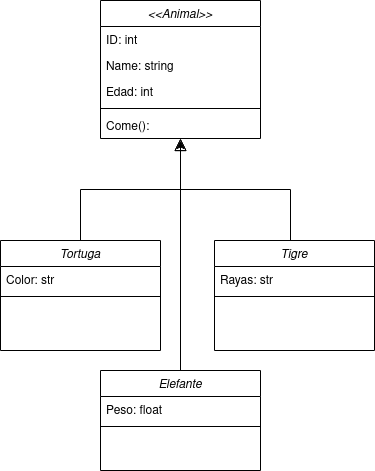

The diagram above was exported from draw.io. Its source (the exported page's mxGraphModel, read from the mxfile embedded in the PNG):
<mxGraphModel dx="1335" dy="784" grid="1" gridSize="10" guides="1" tooltips="1" connect="1" arrows="1" fold="1" page="1" pageScale="1" pageWidth="827" pageHeight="1169" math="0" shadow="0">
  <root>
    <mxCell id="WIyWlLk6GJQsqaUBKTNV-0" />
    <mxCell id="WIyWlLk6GJQsqaUBKTNV-1" parent="WIyWlLk6GJQsqaUBKTNV-0" />
    <mxCell id="zkfFHV4jXpPFQw0GAbJ--0" value="&lt;&lt;Animal&gt;&gt;" style="swimlane;fontStyle=2;align=center;verticalAlign=top;childLayout=stackLayout;horizontal=1;startSize=26;horizontalStack=0;resizeParent=1;resizeLast=0;collapsible=1;marginBottom=0;rounded=0;shadow=0;strokeWidth=1;" parent="WIyWlLk6GJQsqaUBKTNV-1" vertex="1">
      <mxGeometry x="220" y="120" width="160" height="138" as="geometry">
        <mxRectangle x="230" y="140" width="160" height="26" as="alternateBounds" />
      </mxGeometry>
    </mxCell>
    <mxCell id="zkfFHV4jXpPFQw0GAbJ--3" value="ID: int" style="text;align=left;verticalAlign=top;spacingLeft=4;spacingRight=4;overflow=hidden;rotatable=0;points=[[0,0.5],[1,0.5]];portConstraint=eastwest;rounded=0;shadow=0;html=0;" parent="zkfFHV4jXpPFQw0GAbJ--0" vertex="1">
      <mxGeometry y="26" width="160" height="26" as="geometry" />
    </mxCell>
    <mxCell id="zkfFHV4jXpPFQw0GAbJ--1" value="Name: string&#10;" style="text;align=left;verticalAlign=top;spacingLeft=4;spacingRight=4;overflow=hidden;rotatable=0;points=[[0,0.5],[1,0.5]];portConstraint=eastwest;" parent="zkfFHV4jXpPFQw0GAbJ--0" vertex="1">
      <mxGeometry y="52" width="160" height="26" as="geometry" />
    </mxCell>
    <mxCell id="zkfFHV4jXpPFQw0GAbJ--2" value="Edad: int" style="text;align=left;verticalAlign=top;spacingLeft=4;spacingRight=4;overflow=hidden;rotatable=0;points=[[0,0.5],[1,0.5]];portConstraint=eastwest;rounded=0;shadow=0;html=0;" parent="zkfFHV4jXpPFQw0GAbJ--0" vertex="1">
      <mxGeometry y="78" width="160" height="26" as="geometry" />
    </mxCell>
    <mxCell id="zkfFHV4jXpPFQw0GAbJ--4" value="" style="line;html=1;strokeWidth=1;align=left;verticalAlign=middle;spacingTop=-1;spacingLeft=3;spacingRight=3;rotatable=0;labelPosition=right;points=[];portConstraint=eastwest;" parent="zkfFHV4jXpPFQw0GAbJ--0" vertex="1">
      <mxGeometry y="104" width="160" height="8" as="geometry" />
    </mxCell>
    <mxCell id="zkfFHV4jXpPFQw0GAbJ--5" value="Come():" style="text;align=left;verticalAlign=top;spacingLeft=4;spacingRight=4;overflow=hidden;rotatable=0;points=[[0,0.5],[1,0.5]];portConstraint=eastwest;" parent="zkfFHV4jXpPFQw0GAbJ--0" vertex="1">
      <mxGeometry y="112" width="160" height="26" as="geometry" />
    </mxCell>
    <mxCell id="zkfFHV4jXpPFQw0GAbJ--12" value="" style="endArrow=block;endSize=10;endFill=0;shadow=0;strokeWidth=1;rounded=0;edgeStyle=elbowEdgeStyle;elbow=vertical;" parent="WIyWlLk6GJQsqaUBKTNV-1" target="zkfFHV4jXpPFQw0GAbJ--0" edge="1">
      <mxGeometry width="160" relative="1" as="geometry">
        <mxPoint x="200" y="360" as="sourcePoint" />
        <mxPoint x="200" y="203" as="targetPoint" />
      </mxGeometry>
    </mxCell>
    <mxCell id="zkfFHV4jXpPFQw0GAbJ--16" value="" style="endArrow=block;endSize=10;endFill=0;shadow=0;strokeWidth=1;rounded=0;edgeStyle=elbowEdgeStyle;elbow=vertical;" parent="WIyWlLk6GJQsqaUBKTNV-1" target="zkfFHV4jXpPFQw0GAbJ--0" edge="1">
      <mxGeometry width="160" relative="1" as="geometry">
        <mxPoint x="410" y="360" as="sourcePoint" />
        <mxPoint x="310" y="271" as="targetPoint" />
      </mxGeometry>
    </mxCell>
    <mxCell id="-IW2ZI3yjV4RD7lP_-C4-0" value="Tortuga" style="swimlane;fontStyle=2;align=center;verticalAlign=top;childLayout=stackLayout;horizontal=1;startSize=26;horizontalStack=0;resizeParent=1;resizeLast=0;collapsible=1;marginBottom=0;rounded=0;shadow=0;strokeWidth=1;" vertex="1" parent="WIyWlLk6GJQsqaUBKTNV-1">
      <mxGeometry x="120" y="360" width="160" height="110" as="geometry">
        <mxRectangle x="230" y="140" width="160" height="26" as="alternateBounds" />
      </mxGeometry>
    </mxCell>
    <mxCell id="-IW2ZI3yjV4RD7lP_-C4-2" value="Color: str" style="text;align=left;verticalAlign=top;spacingLeft=4;spacingRight=4;overflow=hidden;rotatable=0;points=[[0,0.5],[1,0.5]];portConstraint=eastwest;" vertex="1" parent="-IW2ZI3yjV4RD7lP_-C4-0">
      <mxGeometry y="26" width="160" height="26" as="geometry" />
    </mxCell>
    <mxCell id="-IW2ZI3yjV4RD7lP_-C4-4" value="" style="line;html=1;strokeWidth=1;align=left;verticalAlign=middle;spacingTop=-1;spacingLeft=3;spacingRight=3;rotatable=0;labelPosition=right;points=[];portConstraint=eastwest;" vertex="1" parent="-IW2ZI3yjV4RD7lP_-C4-0">
      <mxGeometry y="52" width="160" height="8" as="geometry" />
    </mxCell>
    <mxCell id="-IW2ZI3yjV4RD7lP_-C4-6" value="Tigre" style="swimlane;fontStyle=2;align=center;verticalAlign=top;childLayout=stackLayout;horizontal=1;startSize=26;horizontalStack=0;resizeParent=1;resizeLast=0;collapsible=1;marginBottom=0;rounded=0;shadow=0;strokeWidth=1;" vertex="1" parent="WIyWlLk6GJQsqaUBKTNV-1">
      <mxGeometry x="334" y="360" width="160" height="110" as="geometry">
        <mxRectangle x="230" y="140" width="160" height="26" as="alternateBounds" />
      </mxGeometry>
    </mxCell>
    <mxCell id="-IW2ZI3yjV4RD7lP_-C4-7" value="Rayas: str" style="text;align=left;verticalAlign=top;spacingLeft=4;spacingRight=4;overflow=hidden;rotatable=0;points=[[0,0.5],[1,0.5]];portConstraint=eastwest;rounded=0;shadow=0;html=0;" vertex="1" parent="-IW2ZI3yjV4RD7lP_-C4-6">
      <mxGeometry y="26" width="160" height="26" as="geometry" />
    </mxCell>
    <mxCell id="-IW2ZI3yjV4RD7lP_-C4-10" value="" style="line;html=1;strokeWidth=1;align=left;verticalAlign=middle;spacingTop=-1;spacingLeft=3;spacingRight=3;rotatable=0;labelPosition=right;points=[];portConstraint=eastwest;" vertex="1" parent="-IW2ZI3yjV4RD7lP_-C4-6">
      <mxGeometry y="52" width="160" height="8" as="geometry" />
    </mxCell>
    <mxCell id="-IW2ZI3yjV4RD7lP_-C4-18" style="edgeStyle=orthogonalEdgeStyle;rounded=0;orthogonalLoop=1;jettySize=auto;html=1;" edge="1" parent="WIyWlLk6GJQsqaUBKTNV-1" source="-IW2ZI3yjV4RD7lP_-C4-12">
      <mxGeometry relative="1" as="geometry">
        <mxPoint x="300" y="260" as="targetPoint" />
      </mxGeometry>
    </mxCell>
    <mxCell id="-IW2ZI3yjV4RD7lP_-C4-12" value="Elefante" style="swimlane;fontStyle=2;align=center;verticalAlign=top;childLayout=stackLayout;horizontal=1;startSize=26;horizontalStack=0;resizeParent=1;resizeLast=0;collapsible=1;marginBottom=0;rounded=0;shadow=0;strokeWidth=1;" vertex="1" parent="WIyWlLk6GJQsqaUBKTNV-1">
      <mxGeometry x="220" y="490" width="160" height="100" as="geometry">
        <mxRectangle x="230" y="140" width="160" height="26" as="alternateBounds" />
      </mxGeometry>
    </mxCell>
    <mxCell id="-IW2ZI3yjV4RD7lP_-C4-13" value="Peso: float" style="text;align=left;verticalAlign=top;spacingLeft=4;spacingRight=4;overflow=hidden;rotatable=0;points=[[0,0.5],[1,0.5]];portConstraint=eastwest;rounded=0;shadow=0;html=0;" vertex="1" parent="-IW2ZI3yjV4RD7lP_-C4-12">
      <mxGeometry y="26" width="160" height="26" as="geometry" />
    </mxCell>
    <mxCell id="-IW2ZI3yjV4RD7lP_-C4-16" value="" style="line;html=1;strokeWidth=1;align=left;verticalAlign=middle;spacingTop=-1;spacingLeft=3;spacingRight=3;rotatable=0;labelPosition=right;points=[];portConstraint=eastwest;" vertex="1" parent="-IW2ZI3yjV4RD7lP_-C4-12">
      <mxGeometry y="52" width="160" height="8" as="geometry" />
    </mxCell>
  </root>
</mxGraphModel>